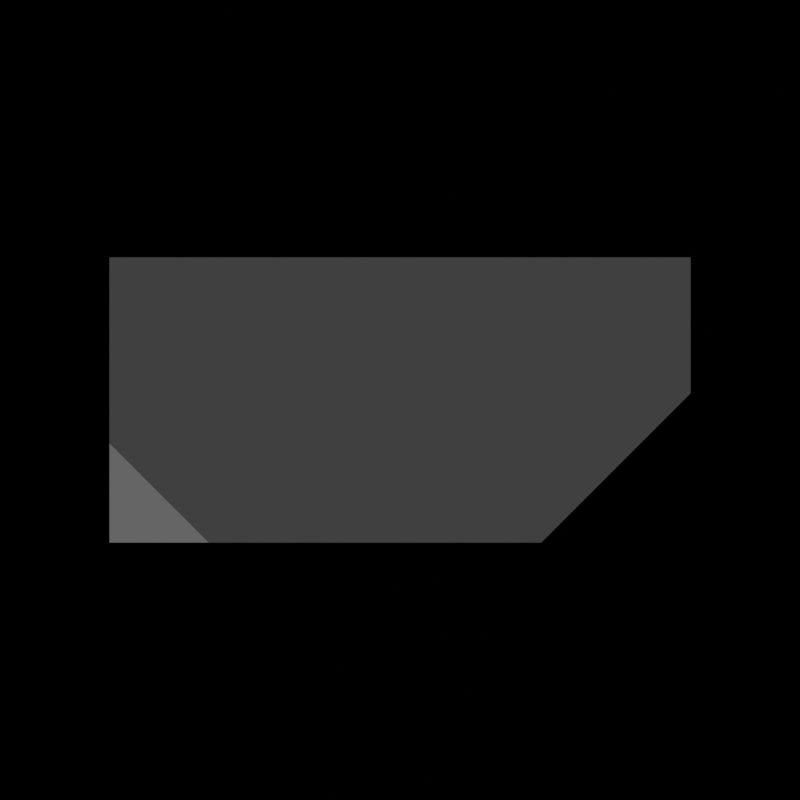 # Source: SEM_rotation_generator.blend  (saved by Blender 3.0.42; exported with 4.5.12 LTS)
import bpy
from mathutils import Matrix  # noqa: F401  (used for matrix-valued properties, if any)

bpy.ops.wm.read_factory_settings(use_empty=True)
scene = bpy.context.scene
scene.name = 'Scene'

# ---- collections
col_collection = bpy.data.collections.new('Collection'); scene.collection.children.link(col_collection)

# ---- materials (node trees are filled in below, after node groups)
mat_sem = bpy.data.materials.new('SEM')
mat_sem.alpha_threshold = 0.0
mat_sem.use_transparent_shadow = False
mat_sem.line_color = (0.0, 0.0, 0.0, 1.0)

# ---- node groups
ng_costheta = bpy.data.node_groups.new('costheta', 'ShaderNodeTree')
_s = ng_costheta.interface.new_socket(name='Value', in_out='OUTPUT', socket_type='NodeSocketFloat')
_s.min_value = -1.0
_s.max_value = 1.0
_s = ng_costheta.interface.new_socket(name='Normal', in_out='INPUT', socket_type='NodeSocketVector')
_s.min_value = -1e+04
_s.max_value = 1e+04
_N = ng_costheta.nodes; _L = ng_costheta.links
n0 = _N.new('ShaderNodeVectorMath'); n0.name = 'Vector Math.001'; n0.location = (-29, 90)
n0.operation = 'NORMALIZE'
n1 = _N.new('NodeGroupOutput'); n1.name = 'Group Output'; n1.location = (459, -17)
n2 = _N.new('ShaderNodeVectorTransform'); n2.name = 'Vector Transform'; n2.location = (-94, -88)
n2.convert_from = 'CAMERA'
n2.convert_to = 'WORLD'
n2.inputs[0].default_value = (0.0, 0.0, -1.0)
n3 = _N.new('ShaderNodeVectorMath'); n3.name = 'Vector Math'; n3.location = (222, 52)
n3.operation = 'DOT_PRODUCT'
n4 = _N.new('NodeGroupInput'); n4.name = 'Group Input'; n4.location = (-294, 0)
_L.new(n4.outputs[0], n0.inputs[0])
_L.new(n2.outputs[0], n3.inputs[1])
_L.new(n3.outputs[1], n1.inputs[0])
_L.new(n0.outputs[0], n3.inputs[0])
n1.is_active_output = True
ng_nodegroup_001 = bpy.data.node_groups.new('NodeGroup.001', 'ShaderNodeTree')
_s = ng_nodegroup_001.interface.new_socket(name='Value', in_out='OUTPUT', socket_type='NodeSocketFloat')
_s.min_value = -1.0
_s.max_value = 1.0
_s = ng_nodegroup_001.interface.new_socket(name='Normal', in_out='INPUT', socket_type='NodeSocketVector')
_s.min_value = -1e+04
_s.max_value = 1e+04
_s = ng_nodegroup_001.interface.new_socket(name='xi', in_out='INPUT', socket_type='NodeSocketFloat')
_N = ng_nodegroup_001.nodes; _L = ng_nodegroup_001.links
n0 = _N.new('NodeGroupInput'); n0.name = 'Group Input'; n0.location = (-393, 31)
n1 = _N.new('NodeGroupOutput'); n1.name = 'Group Output'; n1.location = (530, -25)
n2 = _N.new('ShaderNodeMath'); n2.name = 'Math.003'; n2.location = (-210, -165)
n2.operation = 'SUBTRACT'
n2.inputs[1].default_value = 2.0
n3 = _N.new('ShaderNodeMath'); n3.name = 'Math.002'; n3.location = (162, -156)
n3.inputs[0].default_value = 1.0
n4 = _N.new('ShaderNodeMath'); n4.name = 'Math.004'; n4.location = (-3, -160)
n4.operation = 'MULTIPLY'
n5 = _N.new('ShaderNodeMath'); n5.name = 'Math.001'; n5.location = (350, 15)
n5.operation = 'DIVIDE'
n6 = _N.new('ShaderNodeMath'); n6.name = 'Math'; n6.location = (41, 166)
n6.operation = 'SUBTRACT'
n7 = _N.new('ShaderNodeGroup'); n7.name = 'Group'; n7.location = (-165, -24)
n7.label = 'cos theta'
n7.node_tree = ng_costheta
_L.new(n0.outputs[0], n7.inputs[0])
_L.new(n0.outputs[1], n6.inputs[0])
_L.new(n7.outputs[0], n6.inputs[1])
_L.new(n6.outputs[0], n5.inputs[0])
_L.new(n5.outputs[0], n1.inputs[0])
_L.new(n0.outputs[1], n2.inputs[0])
_L.new(n7.outputs[0], n4.inputs[0])
_L.new(n2.outputs[0], n4.inputs[1])
_L.new(n4.outputs[0], n3.inputs[1])
_L.new(n3.outputs[0], n5.inputs[1])
n1.is_active_output = True

# ---- material node trees
mat_sem.use_nodes = True; mat_sem.node_tree.nodes.clear()
_N = mat_sem.node_tree.nodes; _L = mat_sem.node_tree.links
n0 = _N.new('ShaderNodeMath'); n0.name = 'Math'; n0.location = (-192, 95)
n0.operation = 'DIVIDE'
n0.inputs[0].default_value = 1.0
n1 = _N.new('ShaderNodeMath'); n1.name = 'Math.004'; n1.location = (175, 170)
n1.operation = 'MULTIPLY'
n2 = _N.new('ShaderNodeMath'); n2.name = 'Math.002'; n2.location = (350, 165)
n2.operation = 'MULTIPLY'
n2.inputs[1].default_value = 255.0
n3 = _N.new('ShaderNodeMath'); n3.name = 'Math.001'; n3.location = (507, 148)
n3.operation = 'ROUND'
n4 = _N.new('ShaderNodeNewGeometry'); n4.name = 'Geometry'; n4.location = (-199, 334)
n5 = _N.new('ShaderNodeValue'); n5.name = 'Value'; n5.location = (-354, -92)
n5.outputs[0].default_value = 0.25
n6 = _N.new('ShaderNodeCombineColor'); n6.name = 'Combine RGB'; n6.location = (839, 148)
n7 = _N.new('ShaderNodeOutputMaterial'); n7.name = 'Material Output'; n7.location = (994, 157)
n8 = _N.new('ShaderNodeMath'); n8.name = 'Math.003'; n8.location = (674, 175)
n8.operation = 'DIVIDE'
n8.inputs[1].default_value = 255.0
n9 = _N.new('ShaderNodeGroup'); n9.name = 'Group.001'; n9.location = (-8, 197)
n9.label = 'ratio'
n9.node_tree = ng_nodegroup_001
_L.new(n6.outputs[0], n7.inputs[0])
_L.new(n3.outputs[0], n8.inputs[0])
_L.new(n2.outputs[0], n3.inputs[0])
_L.new(n4.outputs[1], n9.inputs[0])
_L.new(n0.outputs[0], n9.inputs[1])
_L.new(n9.outputs[0], n1.inputs[0])
_L.new(n1.outputs[0], n2.inputs[0])
_L.new(n5.outputs[0], n0.inputs[1])
_L.new(n5.outputs[0], n1.inputs[1])
_L.new(n8.outputs[0], n6.inputs[0])
_L.new(n8.outputs[0], n6.inputs[1])
_L.new(n8.outputs[0], n6.inputs[2])
n7.is_active_output = True

# ---- world
world_world = bpy.data.worlds.new('World'); scene.world = world_world
world_world.use_nodes = True; world_world.node_tree.nodes.clear()
_N = world_world.node_tree.nodes; _L = world_world.node_tree.links
n0 = _N.new('ShaderNodeOutputWorld'); n0.name = 'World Output'; n0.location = (300, 300)
n1 = _N.new('ShaderNodeBackground'); n1.name = 'Background'; n1.location = (10, 300)
n1.inputs[0].default_value = (0.0, 0.0, 0.0, 1.0)
_L.new(n1.outputs[0], n0.inputs[0])
n0.is_active_output = True
world_world.color = (0.05088, 0.05088, 0.05088)
world_world.use_sun_shadow = False
world_world.sun_shadow_jitter_overblur = 0.0

# ---- cameras
cam_camera = bpy.data.cameras.new('Camera')
cam_camera.type = 'ORTHO'
cam_camera.clip_end = 100.0
cam_camera.ortho_scale = 4.014

# ---- meshes
me_cube = bpy.data.meshes.new('Cube')
me_cube.from_pydata([(1.459, 0.7166, 0.7166), (1.459, 0.7166, -0.7166), (-1.459, 0.7166, 0.7166), (-1.459, 0.7166, -0.7166), (-1.459, -0.7166, -0.7166), (-1.459, -0.7166, 0.2166), (-0.9589, -0.7166, 0.7166), (-1.459, -0.2166, 0.7166), (0.7089, -0.7166, 0.7166), (1.459, 0.03344, 0.7166), (1.459, 0.03344, -0.7166), (0.7089, -0.7166, -0.7166)], [], [(3, 1, 10, 11, 4), (0, 2, 7, 6, 8, 9), (3, 2, 0, 1), (1, 0, 9, 10), (5, 6, 7), (2, 3, 4, 5, 7), (8, 11, 10, 9), (11, 8, 6, 5, 4)])
_uv = me_cube.uv_layers.new(name='UVMap')
_uv.uv.foreach_set('vector', [0.125, 0.5, 0.375, 0.5, 0.375, 0.6192, 0.3107, 0.75, 0.125, 0.75, 0.625, 0.5, 0.875, 0.5, 0.875, 0.6628, 0.8322, 0.75, 0.6893, 0.75, 0.625, 0.6192, 0.375, 0.25, 0.625, 0.25, 0.625, 0.5, 0.375, 0.5, 0.375, 0.5, 0.625, 0.5, 0.625, 0.6192, 0.375, 0.6192, 0.7006, 0.8372, 0.625, 0.9572, 0.875, 0.6628, 0.625, 0.25, 0.125, 0.5, 0.375, 1.0, 0.7006, 0.8372, 0.7878, 0.5756, 0.625, 0.8143, 0.375, 0.8143, 0.375, 0.6192, 0.625, 0.6192, 0.375, 0.8143, 0.625, 0.8143, 0.625, 0.9572, 0.5378, 1.0, 0.375, 1.0])
me_cube.materials.append(mat_sem)
me_cube.use_remesh_preserve_volume = False
me_cube.use_remesh_preserve_attributes = False
me_cube.use_mirror_vertex_groups = False
me_cube.update()

# ---- objects
ob_cube = bpy.data.objects.new('Cube', me_cube)
ob_camera = bpy.data.objects.new('Camera', cam_camera)

# ---- transforms, parenting, visibility, modifiers, constraints
ob_cube.location = (0.0, 0.0, 0.0)
ob_cube.lock_rotations_4d = False
ob_cube.empty_display_type = 'ARROWS'
ob_cube.lineart.crease_threshold = 0.0
ob_camera.location = (0.0, 0.0, 10.0)
ob_camera.lock_rotations_4d = False
ob_camera.empty_display_type = 'ARROWS'
ob_camera.color = (0.0, 0.0, 0.0, 0.0)
ob_camera.display_type = 'WIRE'
ob_camera.lineart.crease_threshold = 0.0

# ---- collection membership
col_collection.objects.link(ob_cube)
col_collection.objects.link(ob_camera)

# ---- scene / render settings (as saved in the file)
scene.camera = ob_camera
scene.frame_start = 0; scene.frame_end = 359; scene.frame_set(104)
scene.render.engine = 'BLENDER_EEVEE_NEXT'
scene.render.image_settings.color_mode = 'BW'
scene.render.image_settings.compression = 20
scene.render.resolution_x = 512
scene.render.resolution_y = 512
scene.render.use_high_quality_normals = True
scene.render.use_stamp_time = False
scene.render.use_stamp_date = False
scene.render.use_stamp_camera = False
scene.render.use_stamp_scene = False
scene.render.use_stamp_filename = False
scene.render.use_stamp_render_time = False
scene.cycles.sampling_pattern = 'TABULATED_SOBOL'
scene.cycles.use_light_tree = False
scene.eevee.taa_samples = 1
scene.eevee.taa_render_samples = 1
scene.view_settings.view_transform = 'Raw'
bpy.context.view_layer.update()

# ---- added for rendering (the .blend has no usable light): sun
light_auto_sun = bpy.data.lights.new('AutoSun', 'SUN')
light_auto_sun.energy = 3.0
light_auto_sun.angle = 0.0523599
ob_auto_sun = bpy.data.objects.new('AutoSun', light_auto_sun)
scene.collection.objects.link(ob_auto_sun)
ob_auto_sun.rotation_euler = (0.872665, 0.174533, 0.523599)
bpy.context.view_layer.update()
